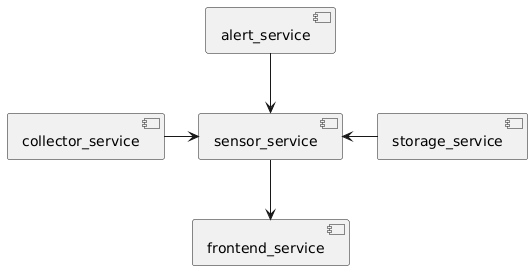

The diagram above was rendered by PlantUML. Its source (embedded in the PNG):
@startuml
[alert_service] as alert
[sensor_service] as sensor
[frontend_service] as front
[collector_service] as collector
[storage_service] as storage

alert -down-> sensor
collector -right-> sensor
storage -left-> sensor
sensor -down-> front
@enduml